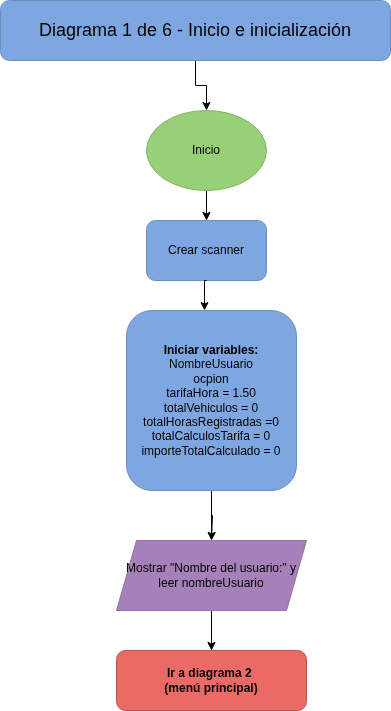

The diagram above was exported from draw.io. Its source (the exported page's mxGraphModel, read from the mxfile embedded in the PNG):
<mxGraphModel dx="368" dy="385" grid="1" gridSize="10" guides="1" tooltips="1" connect="1" arrows="1" fold="1" page="1" pageScale="1" pageWidth="827" pageHeight="1169" background="#FFFFFF" math="0" shadow="0">
  <root>
    <mxCell id="0" />
    <mxCell id="1" parent="0" />
    <mxCell id="4" style="edgeStyle=orthogonalEdgeStyle;rounded=0;orthogonalLoop=1;jettySize=auto;html=1;entryX=0.5;entryY=0;entryDx=0;entryDy=0;" parent="1" source="2" target="3" edge="1">
      <mxGeometry relative="1" as="geometry" />
    </mxCell>
    <mxCell id="17" style="edgeStyle=orthogonalEdgeStyle;rounded=0;orthogonalLoop=1;jettySize=auto;html=1;exitX=0.5;exitY=1;exitDx=0;exitDy=0;strokeColor=#FFFFFF;" parent="1" source="2" target="3" edge="1">
      <mxGeometry relative="1" as="geometry" />
    </mxCell>
    <mxCell id="19" style="edgeStyle=orthogonalEdgeStyle;rounded=0;orthogonalLoop=1;jettySize=auto;html=1;exitX=0.5;exitY=1;exitDx=0;exitDy=0;" edge="1" parent="1" source="2" target="3">
      <mxGeometry relative="1" as="geometry" />
    </mxCell>
    <mxCell id="2" value="Inicio" style="ellipse;whiteSpace=wrap;html=1;fillColor=#97D077;strokeColor=#82b366;" parent="1" vertex="1">
      <mxGeometry x="170" y="110" width="120" height="80" as="geometry" />
    </mxCell>
    <mxCell id="16" style="edgeStyle=orthogonalEdgeStyle;rounded=0;orthogonalLoop=1;jettySize=auto;html=1;exitX=0.5;exitY=1;exitDx=0;exitDy=0;entryX=0.5;entryY=0;entryDx=0;entryDy=0;strokeColor=#FFFFFF;" parent="1" source="3" target="5" edge="1">
      <mxGeometry relative="1" as="geometry" />
    </mxCell>
    <mxCell id="3" value="Crear scanner" style="rounded=1;whiteSpace=wrap;html=1;fillColor=#7EA6E0;strokeColor=#6c8ebf;" parent="1" vertex="1">
      <mxGeometry x="170" y="220" width="120" height="60" as="geometry" />
    </mxCell>
    <mxCell id="7" style="edgeStyle=orthogonalEdgeStyle;rounded=0;orthogonalLoop=1;jettySize=auto;html=1;exitX=0.5;exitY=1;exitDx=0;exitDy=0;" parent="1" source="5" edge="1">
      <mxGeometry relative="1" as="geometry">
        <mxPoint x="235" y="540" as="targetPoint" />
        <Array as="points">
          <mxPoint x="235" y="515" />
          <mxPoint x="236" y="515" />
        </Array>
      </mxGeometry>
    </mxCell>
    <mxCell id="15" style="edgeStyle=orthogonalEdgeStyle;rounded=0;orthogonalLoop=1;jettySize=auto;html=1;exitX=0.5;exitY=1;exitDx=0;exitDy=0;entryX=0.5;entryY=0;entryDx=0;entryDy=0;strokeColor=#FFFFFF;" parent="1" source="5" target="8" edge="1">
      <mxGeometry relative="1" as="geometry" />
    </mxCell>
    <mxCell id="20" style="edgeStyle=orthogonalEdgeStyle;rounded=0;orthogonalLoop=1;jettySize=auto;html=1;exitX=0.5;exitY=1;exitDx=0;exitDy=0;" edge="1" parent="1" source="5" target="8">
      <mxGeometry relative="1" as="geometry" />
    </mxCell>
    <mxCell id="5" value="&lt;b&gt;Iniciar variables:&lt;/b&gt;&lt;br&gt;NombreUsuario&lt;br&gt;ocpion&lt;br&gt;tarifaHora = 1.50&lt;br&gt;totalVehiculos = 0&lt;br&gt;totalHorasRegistradas =0&lt;br&gt;totalCalculosTarifa = 0&lt;br&gt;importeTotalCalculado = 0" style="rounded=1;whiteSpace=wrap;html=1;fillColor=#7EA6E0;strokeColor=#6c8ebf;" parent="1" vertex="1">
      <mxGeometry x="150" y="310" width="170" height="180" as="geometry" />
    </mxCell>
    <mxCell id="6" style="edgeStyle=orthogonalEdgeStyle;rounded=0;orthogonalLoop=1;jettySize=auto;html=1;exitX=0.5;exitY=1;exitDx=0;exitDy=0;entryX=0.459;entryY=0;entryDx=0;entryDy=0;entryPerimeter=0;" parent="1" source="3" target="5" edge="1">
      <mxGeometry relative="1" as="geometry" />
    </mxCell>
    <mxCell id="10" style="edgeStyle=orthogonalEdgeStyle;rounded=0;orthogonalLoop=1;jettySize=auto;html=1;entryX=0.5;entryY=0;entryDx=0;entryDy=0;" parent="1" source="8" target="9" edge="1">
      <mxGeometry relative="1" as="geometry" />
    </mxCell>
    <mxCell id="11" style="edgeStyle=orthogonalEdgeStyle;rounded=0;orthogonalLoop=1;jettySize=auto;html=1;exitX=0.5;exitY=0;exitDx=0;exitDy=0;" parent="1" source="8" edge="1">
      <mxGeometry relative="1" as="geometry">
        <mxPoint x="235" y="540" as="targetPoint" />
      </mxGeometry>
    </mxCell>
    <mxCell id="14" style="edgeStyle=orthogonalEdgeStyle;rounded=0;orthogonalLoop=1;jettySize=auto;html=1;exitX=0.5;exitY=1;exitDx=0;exitDy=0;entryX=0.5;entryY=0;entryDx=0;entryDy=0;strokeColor=#FFFFFF;" parent="1" source="8" target="9" edge="1">
      <mxGeometry relative="1" as="geometry" />
    </mxCell>
    <mxCell id="21" style="edgeStyle=orthogonalEdgeStyle;rounded=0;orthogonalLoop=1;jettySize=auto;html=1;exitX=0.5;exitY=1;exitDx=0;exitDy=0;" edge="1" parent="1" source="8" target="9">
      <mxGeometry relative="1" as="geometry" />
    </mxCell>
    <mxCell id="8" value="Mostrar &quot;Nombre del usuario:&quot; y leer nombreUsuario" style="shape=parallelogram;perimeter=parallelogramPerimeter;whiteSpace=wrap;html=1;fixedSize=1;fillColor=#A680B8;strokeColor=#9673a6;" parent="1" vertex="1">
      <mxGeometry x="140" y="540" width="190" height="70" as="geometry" />
    </mxCell>
    <mxCell id="9" value="&lt;b&gt;Ir a diagrama 2&amp;nbsp;&lt;br&gt;(menú principal)&lt;/b&gt;" style="rounded=1;whiteSpace=wrap;html=1;fillColor=#EA6B66;strokeColor=#b85450;" parent="1" vertex="1">
      <mxGeometry x="140" y="650" width="190" height="60" as="geometry" />
    </mxCell>
    <mxCell id="18" style="edgeStyle=orthogonalEdgeStyle;rounded=0;orthogonalLoop=1;jettySize=auto;html=1;" edge="1" parent="1" source="13" target="2">
      <mxGeometry relative="1" as="geometry" />
    </mxCell>
    <mxCell id="13" value="&lt;font style=&quot;font-size: 18px;&quot;&gt;Diagrama 1 de 6 - Inicio e inicialización&lt;/font&gt;" style="rounded=1;whiteSpace=wrap;html=1;fillColor=#7EA6E0;strokeColor=#6c8ebf;" parent="1" vertex="1">
      <mxGeometry x="24" width="390" height="60" as="geometry" />
    </mxCell>
  </root>
</mxGraphModel>